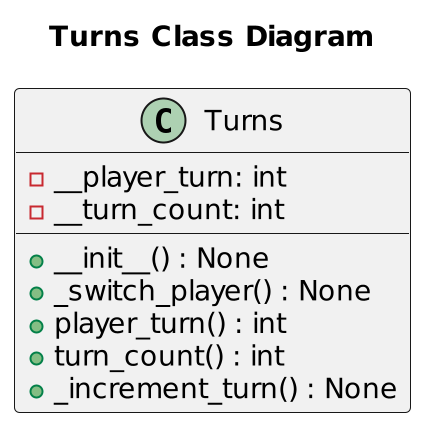

The diagram above was rendered by PlantUML. Its source (embedded in the PNG):
@startuml
scale 2
title "Turns Class Diagram"
class Turns {
    +__init__() : None
    -__player_turn: int
    -__turn_count: int

    +_switch_player() : None
    +player_turn() : int
    +turn_count() : int
    +_increment_turn() : None
}
@enduml